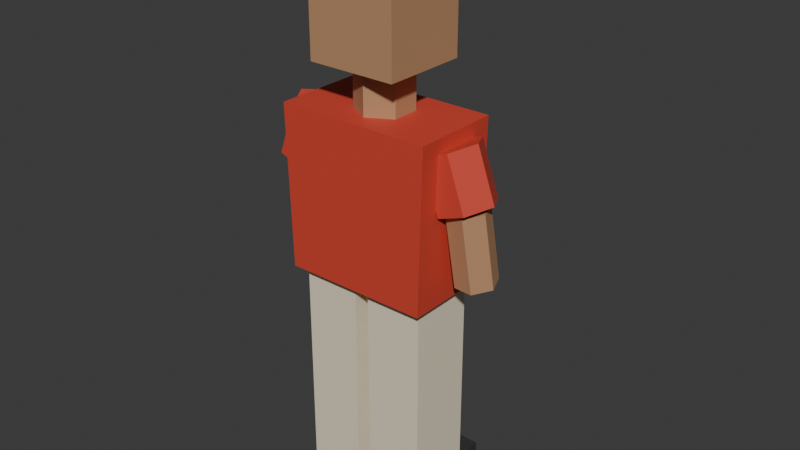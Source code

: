 # Source: pedestrian_05_far.blend  (saved by Blender 5.2.45; exported with 4.5.12 LTS)
import bpy
from mathutils import Matrix  # noqa: F401  (used for matrix-valued properties, if any)

bpy.ops.wm.read_factory_settings(use_empty=True)
scene = bpy.context.scene
scene.name = 'Scene'

# ---- collections
col_collection = bpy.data.collections.new('Collection'); scene.collection.children.link(col_collection)

# ---- materials (node trees are filled in below, after node groups)
mat_traffic_rubber = bpy.data.materials.new('traffic_rubber')
mat_traffic_rubber.diffuse_color = (0.035, 0.039, 0.037, 1.0)
mat_traffic_cream = bpy.data.materials.new('traffic_cream')
mat_traffic_cream.diffuse_color = (0.85, 0.76, 0.57, 1.0)
mat_traffic_red = bpy.data.materials.new('traffic_red')
mat_traffic_red.diffuse_color = (0.65, 0.06, 0.035, 1.0)
mat_traffic_skin1 = bpy.data.materials.new('traffic_skin1')
mat_traffic_skin1.diffuse_color = (0.5, 0.27, 0.14, 1.0)

# ---- material node trees
mat_traffic_rubber.use_nodes = True; mat_traffic_rubber.node_tree.nodes.clear()
_N = mat_traffic_rubber.node_tree.nodes; _L = mat_traffic_rubber.node_tree.links
n0 = _N.new('ShaderNodeBsdfPrincipled'); n0.name = 'Principled BSDF'; n0.location = (-200, 100)
n0.inputs[0].default_value = (0.035, 0.039, 0.037, 1.0)
n0.inputs[2].default_value = 0.62
n0.inputs[10].default_value = 0.005
n1 = _N.new('ShaderNodeOutputMaterial'); n1.name = 'Material Output'; n1.location = (200, 100)
_L.new(n0.outputs[0], n1.inputs[0])
n1.is_active_output = True
mat_traffic_cream.use_nodes = True; mat_traffic_cream.node_tree.nodes.clear()
_N = mat_traffic_cream.node_tree.nodes; _L = mat_traffic_cream.node_tree.links
n0 = _N.new('ShaderNodeBsdfPrincipled'); n0.name = 'Principled BSDF'; n0.location = (-200, 100)
n0.inputs[0].default_value = (0.85, 0.76, 0.57, 1.0)
n0.inputs[2].default_value = 0.62
n0.inputs[10].default_value = 0.005
n1 = _N.new('ShaderNodeOutputMaterial'); n1.name = 'Material Output'; n1.location = (200, 100)
_L.new(n0.outputs[0], n1.inputs[0])
n1.is_active_output = True
mat_traffic_red.use_nodes = True; mat_traffic_red.node_tree.nodes.clear()
_N = mat_traffic_red.node_tree.nodes; _L = mat_traffic_red.node_tree.links
n0 = _N.new('ShaderNodeBsdfPrincipled'); n0.name = 'Principled BSDF'; n0.location = (-200, 100)
n0.inputs[0].default_value = (0.65, 0.06, 0.035, 1.0)
n0.inputs[2].default_value = 0.62
n0.inputs[10].default_value = 0.005
n1 = _N.new('ShaderNodeOutputMaterial'); n1.name = 'Material Output'; n1.location = (200, 100)
_L.new(n0.outputs[0], n1.inputs[0])
n1.is_active_output = True
mat_traffic_skin1.use_nodes = True; mat_traffic_skin1.node_tree.nodes.clear()
_N = mat_traffic_skin1.node_tree.nodes; _L = mat_traffic_skin1.node_tree.links
n0 = _N.new('ShaderNodeBsdfPrincipled'); n0.name = 'Principled BSDF'; n0.location = (-200, 100)
n0.inputs[0].default_value = (0.5, 0.27, 0.14, 1.0)
n0.inputs[2].default_value = 0.62
n0.inputs[10].default_value = 0.005
n1 = _N.new('ShaderNodeOutputMaterial'); n1.name = 'Material Output'; n1.location = (200, 100)
_L.new(n0.outputs[0], n1.inputs[0])
n1.is_active_output = True

# ---- world
world_world = bpy.data.worlds.new('World'); scene.world = world_world
world_world.use_nodes = True; world_world.node_tree.nodes.clear()
_N = world_world.node_tree.nodes; _L = world_world.node_tree.links
n0 = _N.new('ShaderNodeOutputWorld'); n0.name = 'World Output'; n0.location = (200, 100)
n1 = _N.new('ShaderNodeBackground'); n1.name = 'Background'; n1.location = (-200, 100)
n1.inputs[0].default_value = (0.05088, 0.05088, 0.05088, 1.0)
_L.new(n1.outputs[0], n0.inputs[0])
n0.is_active_output = True
world_world.color = (0.05088, 0.05088, 0.05088)
world_world.sun_shadow_jitter_overblur = 0.0

# ---- meshes
me_cube = bpy.data.meshes.new('Cube')
me_cube.from_pydata([(-0.0936, -0.155, -0.065), (-0.0936, -0.155, 0.065), (-0.0936, 0.155, -0.065), (-0.0936, 0.155, 0.065), (0.0936, -0.155, -0.065), (0.0936, -0.155, 0.065), (0.0936, 0.155, -0.065), (0.0936, 0.155, 0.065)], [], [(0, 1, 3, 2), (2, 3, 7, 6), (6, 7, 5, 4), (4, 5, 1, 0), (2, 6, 4, 0), (7, 3, 1, 5)])
_uv = me_cube.uv_layers.new(name='UVMap')
_uv.uv.foreach_set('vector', [0.375, 0.0, 0.625, 0.0, 0.625, 0.25, 0.375, 0.25, 0.375, 0.25, 0.625, 0.25, 0.625, 0.5, 0.375, 0.5, 0.375, 0.5, 0.625, 0.5, 0.625, 0.75, 0.375, 0.75, 0.375, 0.75, 0.625, 0.75, 0.625, 1.0, 0.375, 1.0, 0.125, 0.5, 0.375, 0.5, 0.375, 0.75, 0.125, 0.75, 0.625, 0.5, 0.875, 0.5, 0.875, 0.75, 0.625, 0.75])
me_cube.materials.append(mat_traffic_rubber)
me_cube.update()
me_cube_001 = bpy.data.meshes.new('Cube.001')
me_cube_001.from_pydata([(-0.096, -0.11, -0.3594), (-0.096, -0.11, 0.3594), (-0.096, 0.11, -0.3594), (-0.096, 0.11, 0.3594), (0.096, -0.11, -0.3594), (0.096, -0.11, 0.3594), (0.096, 0.11, -0.3594), (0.096, 0.11, 0.3594)], [], [(0, 1, 3, 2), (2, 3, 7, 6), (6, 7, 5, 4), (4, 5, 1, 0), (2, 6, 4, 0), (7, 3, 1, 5)])
_uv = me_cube_001.uv_layers.new(name='UVMap')
_uv.uv.foreach_set('vector', [0.375, 0.0, 0.625, 0.0, 0.625, 0.25, 0.375, 0.25, 0.375, 0.25, 0.625, 0.25, 0.625, 0.5, 0.375, 0.5, 0.375, 0.5, 0.625, 0.5, 0.625, 0.75, 0.375, 0.75, 0.375, 0.75, 0.625, 0.75, 0.625, 1.0, 0.375, 1.0, 0.125, 0.5, 0.375, 0.5, 0.375, 0.75, 0.125, 0.75, 0.625, 0.5, 0.875, 0.5, 0.875, 0.75, 0.625, 0.75])
me_cube_001.materials.append(mat_traffic_cream)
me_cube_001.update()
me_cube_002 = bpy.data.meshes.new('Cube.002')
me_cube_002.from_pydata([(-0.0936, -0.155, -0.065), (-0.0936, -0.155, 0.065), (-0.0936, 0.155, -0.065), (-0.0936, 0.155, 0.065), (0.0936, -0.155, -0.065), (0.0936, -0.155, 0.065), (0.0936, 0.155, -0.065), (0.0936, 0.155, 0.065)], [], [(0, 1, 3, 2), (2, 3, 7, 6), (6, 7, 5, 4), (4, 5, 1, 0), (2, 6, 4, 0), (7, 3, 1, 5)])
_uv = me_cube_002.uv_layers.new(name='UVMap')
_uv.uv.foreach_set('vector', [0.375, 0.0, 0.625, 0.0, 0.625, 0.25, 0.375, 0.25, 0.375, 0.25, 0.625, 0.25, 0.625, 0.5, 0.375, 0.5, 0.375, 0.5, 0.625, 0.5, 0.625, 0.75, 0.375, 0.75, 0.375, 0.75, 0.625, 0.75, 0.625, 1.0, 0.375, 1.0, 0.125, 0.5, 0.375, 0.5, 0.375, 0.75, 0.125, 0.75, 0.625, 0.5, 0.875, 0.5, 0.875, 0.75, 0.625, 0.75])
me_cube_002.materials.append(mat_traffic_rubber)
me_cube_002.update()
me_cube_003 = bpy.data.meshes.new('Cube.003')
me_cube_003.from_pydata([(-0.096, -0.11, -0.3594), (-0.096, -0.11, 0.3594), (-0.096, 0.11, -0.3594), (-0.096, 0.11, 0.3594), (0.096, -0.11, -0.3594), (0.096, -0.11, 0.3594), (0.096, 0.11, -0.3594), (0.096, 0.11, 0.3594)], [], [(0, 1, 3, 2), (2, 3, 7, 6), (6, 7, 5, 4), (4, 5, 1, 0), (2, 6, 4, 0), (7, 3, 1, 5)])
_uv = me_cube_003.uv_layers.new(name='UVMap')
_uv.uv.foreach_set('vector', [0.375, 0.0, 0.625, 0.0, 0.625, 0.25, 0.375, 0.25, 0.375, 0.25, 0.625, 0.25, 0.625, 0.5, 0.375, 0.5, 0.375, 0.5, 0.625, 0.5, 0.625, 0.75, 0.375, 0.75, 0.375, 0.75, 0.625, 0.75, 0.625, 1.0, 0.375, 1.0, 0.125, 0.5, 0.375, 0.5, 0.375, 0.75, 0.125, 0.75, 0.625, 0.5, 0.875, 0.5, 0.875, 0.75, 0.625, 0.75])
me_cube_003.materials.append(mat_traffic_cream)
me_cube_003.update()
me_shirt = bpy.data.meshes.new('Shirt')
me_shirt.from_pydata([(-0.24, -0.145, 0.7888), (0.24, -0.145, 0.7888), (0.2544, -0.145, 1.317), (-0.2544, -0.145, 1.317), (-0.24, 0.145, 0.7888), (0.24, 0.145, 0.7888), (0.2544, 0.145, 1.317), (-0.2544, 0.145, 1.317)], [], [(3, 2, 1, 0), (0, 1, 5, 4), (1, 2, 6, 5), (2, 3, 7, 6), (3, 0, 4, 7), (4, 5, 6, 7)])
me_shirt.materials.append(mat_traffic_red)
me_shirt.update()
me_cylinder = bpy.data.meshes.new('Cylinder')
me_cylinder.from_pydata([(0.0, 0.09, -0.075), (0.0, 0.09, 0.075), (0.07794, 0.045, -0.075), (0.07794, 0.045, 0.075), (0.07794, -0.045, -0.075), (0.07794, -0.045, 0.075), (0.0, -0.09, -0.075), (0.0, -0.09, 0.075), (-0.07794, -0.045, -0.075), (-0.07794, -0.045, 0.075), (-0.07794, 0.045, -0.075), (-0.07794, 0.045, 0.075)], [], [(0, 1, 3, 2), (2, 3, 5, 4), (4, 5, 7, 6), (6, 7, 9, 8), (3, 1, 11, 9, 7, 5), (8, 9, 11, 10), (10, 11, 1, 0), (0, 2, 4, 6, 8, 10)])
_uv = me_cylinder.uv_layers.new(name='UVMap')
_uv.uv.foreach_set('vector', [1.0, 0.5, 1.0, 1.0, 0.8333, 1.0, 0.8333, 0.5, 0.8333, 0.5, 0.8333, 1.0, 0.6667, 1.0, 0.6667, 0.5, 0.6667, 0.5, 0.6667, 1.0, 0.5, 1.0, 0.5, 0.5, 0.5, 0.5, 0.5, 1.0, 0.3333, 1.0, 0.3333, 0.5, 0.4578, 0.37, 0.25, 0.49, 0.04215, 0.37, 0.04215, 0.13, 0.25, 0.01, 0.4578, 0.13, 0.3333, 0.5, 0.3333, 1.0, 0.1667, 1.0, 0.1667, 0.5, 0.1667, 0.5, 0.1667, 1.0, -8.941e-08, 1.0, -8.941e-08, 0.5, 0.75, 0.49, 0.9578, 0.37, 0.9578, 0.13, 0.75, 0.01, 0.5422, 0.13, 0.5422, 0.37])
me_cylinder.materials.append(mat_traffic_skin1)
me_cylinder.update()
me_cube_004 = bpy.data.meshes.new('Cube.004')
me_cube_004.from_pydata([(-0.145, -0.14, -0.16), (-0.145, -0.14, 0.16), (-0.145, 0.14, -0.16), (-0.145, 0.14, 0.16), (0.145, -0.14, -0.16), (0.145, -0.14, 0.16), (0.145, 0.14, -0.16), (0.145, 0.14, 0.16)], [], [(0, 1, 3, 2), (2, 3, 7, 6), (6, 7, 5, 4), (4, 5, 1, 0), (2, 6, 4, 0), (7, 3, 1, 5)])
_uv = me_cube_004.uv_layers.new(name='UVMap')
_uv.uv.foreach_set('vector', [0.375, 0.0, 0.625, 0.0, 0.625, 0.25, 0.375, 0.25, 0.375, 0.25, 0.625, 0.25, 0.625, 0.5, 0.375, 0.5, 0.375, 0.5, 0.625, 0.5, 0.625, 0.75, 0.375, 0.75, 0.375, 0.75, 0.625, 0.75, 0.625, 1.0, 0.375, 1.0, 0.125, 0.5, 0.375, 0.5, 0.375, 0.75, 0.125, 0.75, 0.625, 0.5, 0.875, 0.5, 0.875, 0.75, 0.625, 0.75])
me_cube_004.materials.append(mat_traffic_skin1)
me_cube_004.update()
me_cylinder_001 = bpy.data.meshes.new('Cylinder.001')
me_cylinder_001.from_pydata([(0.0, 0.092, -0.08981), (0.0, 0.092, 0.08981), (0.07967, 0.046, -0.08981), (0.07967, 0.046, 0.08981), (0.07967, -0.046, -0.08981), (0.07967, -0.046, 0.08981), (0.0, -0.092, -0.08981), (0.0, -0.092, 0.08981), (-0.07967, -0.046, -0.08981), (-0.07967, -0.046, 0.08981), (-0.07967, 0.046, -0.08981), (-0.07967, 0.046, 0.08981)], [], [(0, 1, 3, 2), (2, 3, 5, 4), (4, 5, 7, 6), (6, 7, 9, 8), (3, 1, 11, 9, 7, 5), (8, 9, 11, 10), (10, 11, 1, 0), (0, 2, 4, 6, 8, 10)])
_uv = me_cylinder_001.uv_layers.new(name='UVMap')
_uv.uv.foreach_set('vector', [1.0, 0.5, 1.0, 1.0, 0.8333, 1.0, 0.8333, 0.5, 0.8333, 0.5, 0.8333, 1.0, 0.6667, 1.0, 0.6667, 0.5, 0.6667, 0.5, 0.6667, 1.0, 0.5, 1.0, 0.5, 0.5, 0.5, 0.5, 0.5, 1.0, 0.3333, 1.0, 0.3333, 0.5, 0.4578, 0.37, 0.25, 0.49, 0.04215, 0.37, 0.04215, 0.13, 0.25, 0.01, 0.4578, 0.13, 0.3333, 0.5, 0.3333, 1.0, 0.1667, 1.0, 0.1667, 0.5, 0.1667, 0.5, 0.1667, 1.0, -8.941e-08, 1.0, -8.941e-08, 0.5, 0.75, 0.49, 0.9578, 0.37, 0.9578, 0.13, 0.75, 0.01, 0.5422, 0.13, 0.5422, 0.37])
me_cylinder_001.materials.append(mat_traffic_red)
me_cylinder_001.update()
me_cylinder_002 = bpy.data.meshes.new('Cylinder.002')
me_cylinder_002.from_pydata([(0.0, 0.066, -0.1206), (0.0, 0.066, 0.1206), (0.05716, 0.033, -0.1206), (0.05716, 0.033, 0.1206), (0.05716, -0.033, -0.1206), (0.05716, -0.033, 0.1206), (0.0, -0.066, -0.1206), (0.0, -0.066, 0.1206), (-0.05716, -0.033, -0.1206), (-0.05716, -0.033, 0.1206), (-0.05716, 0.033, -0.1206), (-0.05716, 0.033, 0.1206)], [], [(0, 1, 3, 2), (2, 3, 5, 4), (4, 5, 7, 6), (6, 7, 9, 8), (3, 1, 11, 9, 7, 5), (8, 9, 11, 10), (10, 11, 1, 0), (0, 2, 4, 6, 8, 10)])
_uv = me_cylinder_002.uv_layers.new(name='UVMap')
_uv.uv.foreach_set('vector', [1.0, 0.5, 1.0, 1.0, 0.8333, 1.0, 0.8333, 0.5, 0.8333, 0.5, 0.8333, 1.0, 0.6667, 1.0, 0.6667, 0.5, 0.6667, 0.5, 0.6667, 1.0, 0.5, 1.0, 0.5, 0.5, 0.5, 0.5, 0.5, 1.0, 0.3333, 1.0, 0.3333, 0.5, 0.4578, 0.37, 0.25, 0.49, 0.04215, 0.37, 0.04215, 0.13, 0.25, 0.01, 0.4578, 0.13, 0.3333, 0.5, 0.3333, 1.0, 0.1667, 1.0, 0.1667, 0.5, 0.1667, 0.5, 0.1667, 1.0, -8.941e-08, 1.0, -8.941e-08, 0.5, 0.75, 0.49, 0.9578, 0.37, 0.9578, 0.13, 0.75, 0.01, 0.5422, 0.13, 0.5422, 0.37])
me_cylinder_002.materials.append(mat_traffic_skin1)
me_cylinder_002.update()
me_cylinder_003 = bpy.data.meshes.new('Cylinder.003')
me_cylinder_003.from_pydata([(0.0, 0.092, -0.08981), (0.0, 0.092, 0.08981), (0.07967, 0.046, -0.08981), (0.07967, 0.046, 0.08981), (0.07967, -0.046, -0.08981), (0.07967, -0.046, 0.08981), (0.0, -0.092, -0.08981), (0.0, -0.092, 0.08981), (-0.07967, -0.046, -0.08981), (-0.07967, -0.046, 0.08981), (-0.07967, 0.046, -0.08981), (-0.07967, 0.046, 0.08981)], [], [(0, 1, 3, 2), (2, 3, 5, 4), (4, 5, 7, 6), (6, 7, 9, 8), (3, 1, 11, 9, 7, 5), (8, 9, 11, 10), (10, 11, 1, 0), (0, 2, 4, 6, 8, 10)])
_uv = me_cylinder_003.uv_layers.new(name='UVMap')
_uv.uv.foreach_set('vector', [1.0, 0.5, 1.0, 1.0, 0.8333, 1.0, 0.8333, 0.5, 0.8333, 0.5, 0.8333, 1.0, 0.6667, 1.0, 0.6667, 0.5, 0.6667, 0.5, 0.6667, 1.0, 0.5, 1.0, 0.5, 0.5, 0.5, 0.5, 0.5, 1.0, 0.3333, 1.0, 0.3333, 0.5, 0.4578, 0.37, 0.25, 0.49, 0.04215, 0.37, 0.04215, 0.13, 0.25, 0.01, 0.4578, 0.13, 0.3333, 0.5, 0.3333, 1.0, 0.1667, 1.0, 0.1667, 0.5, 0.1667, 0.5, 0.1667, 1.0, -8.941e-08, 1.0, -8.941e-08, 0.5, 0.75, 0.49, 0.9578, 0.37, 0.9578, 0.13, 0.75, 0.01, 0.5422, 0.13, 0.5422, 0.37])
me_cylinder_003.materials.append(mat_traffic_red)
me_cylinder_003.update()
me_cylinder_004 = bpy.data.meshes.new('Cylinder.004')
me_cylinder_004.from_pydata([(0.0, 0.066, -0.1206), (0.0, 0.066, 0.1206), (0.05716, 0.033, -0.1206), (0.05716, 0.033, 0.1206), (0.05716, -0.033, -0.1206), (0.05716, -0.033, 0.1206), (0.0, -0.066, -0.1206), (0.0, -0.066, 0.1206), (-0.05716, -0.033, -0.1206), (-0.05716, -0.033, 0.1206), (-0.05716, 0.033, -0.1206), (-0.05716, 0.033, 0.1206)], [], [(0, 1, 3, 2), (2, 3, 5, 4), (4, 5, 7, 6), (6, 7, 9, 8), (3, 1, 11, 9, 7, 5), (8, 9, 11, 10), (10, 11, 1, 0), (0, 2, 4, 6, 8, 10)])
_uv = me_cylinder_004.uv_layers.new(name='UVMap')
_uv.uv.foreach_set('vector', [1.0, 0.5, 1.0, 1.0, 0.8333, 1.0, 0.8333, 0.5, 0.8333, 0.5, 0.8333, 1.0, 0.6667, 1.0, 0.6667, 0.5, 0.6667, 0.5, 0.6667, 1.0, 0.5, 1.0, 0.5, 0.5, 0.5, 0.5, 0.5, 1.0, 0.3333, 1.0, 0.3333, 0.5, 0.4578, 0.37, 0.25, 0.49, 0.04215, 0.37, 0.04215, 0.13, 0.25, 0.01, 0.4578, 0.13, 0.3333, 0.5, 0.3333, 1.0, 0.1667, 1.0, 0.1667, 0.5, 0.1667, 0.5, 0.1667, 1.0, -8.941e-08, 1.0, -8.941e-08, 0.5, 0.75, 0.49, 0.9578, 0.37, 0.9578, 0.13, 0.75, 0.01, 0.5422, 0.13, 0.5422, 0.37])
me_cylinder_004.materials.append(mat_traffic_skin1)
me_cylinder_004.update()
me_cube_005 = bpy.data.meshes.new('Cube.005')
me_cube_005.from_pydata([(-0.155, -0.145, -0.06), (-0.155, -0.145, 0.06), (-0.155, 0.145, -0.06), (-0.155, 0.145, 0.06), (0.155, -0.145, -0.06), (0.155, -0.145, 0.06), (0.155, 0.145, -0.06), (0.155, 0.145, 0.06)], [], [(0, 1, 3, 2), (2, 3, 7, 6), (6, 7, 5, 4), (4, 5, 1, 0), (2, 6, 4, 0), (7, 3, 1, 5)])
_uv = me_cube_005.uv_layers.new(name='UVMap')
_uv.uv.foreach_set('vector', [0.375, 0.0, 0.625, 0.0, 0.625, 0.25, 0.375, 0.25, 0.375, 0.25, 0.625, 0.25, 0.625, 0.5, 0.375, 0.5, 0.375, 0.5, 0.625, 0.5, 0.625, 0.75, 0.375, 0.75, 0.375, 0.75, 0.625, 0.75, 0.625, 1.0, 0.375, 1.0, 0.125, 0.5, 0.375, 0.5, 0.375, 0.75, 0.125, 0.75, 0.625, 0.5, 0.875, 0.5, 0.875, 0.75, 0.625, 0.75])
me_cube_005.materials.append(mat_traffic_red)
me_cube_005.update()
me_cube_006 = bpy.data.meshes.new('Cube.006')
me_cube_006.from_pydata([(-0.13, -0.08, -0.0175), (-0.13, -0.08, 0.0175), (-0.13, 0.08, -0.0175), (-0.13, 0.08, 0.0175), (0.13, -0.08, -0.0175), (0.13, -0.08, 0.0175), (0.13, 0.08, -0.0175), (0.13, 0.08, 0.0175)], [], [(0, 1, 3, 2), (2, 3, 7, 6), (6, 7, 5, 4), (4, 5, 1, 0), (2, 6, 4, 0), (7, 3, 1, 5)])
_uv = me_cube_006.uv_layers.new(name='UVMap')
_uv.uv.foreach_set('vector', [0.375, 0.0, 0.625, 0.0, 0.625, 0.25, 0.375, 0.25, 0.375, 0.25, 0.625, 0.25, 0.625, 0.5, 0.375, 0.5, 0.375, 0.5, 0.625, 0.5, 0.625, 0.75, 0.375, 0.75, 0.375, 0.75, 0.625, 0.75, 0.625, 1.0, 0.375, 1.0, 0.125, 0.5, 0.375, 0.5, 0.375, 0.75, 0.125, 0.75, 0.625, 0.5, 0.875, 0.5, 0.875, 0.75, 0.625, 0.75])
me_cube_006.materials.append(mat_traffic_red)
me_cube_006.update()

# ---- objects
ob_shoe = bpy.data.objects.new('Shoe', me_cube)
ob_trouser_leg = bpy.data.objects.new('Trouser leg', me_cube_001)
ob_shoe_001 = bpy.data.objects.new('Shoe.001', me_cube_002)
ob_trouser_leg_001 = bpy.data.objects.new('Trouser leg.001', me_cube_003)
ob_shirt = bpy.data.objects.new('Shirt', me_shirt)
ob_neck = bpy.data.objects.new('Neck', me_cylinder)
ob_head = bpy.data.objects.new('Head', me_cube_004)
ob_sleeve = bpy.data.objects.new('Sleeve', me_cylinder_001)
ob_forearm = bpy.data.objects.new('Forearm', me_cylinder_002)
ob_sleeve_001 = bpy.data.objects.new('Sleeve.001', me_cylinder_003)
ob_forearm_001 = bpy.data.objects.new('Forearm.001', me_cylinder_004)
ob_cap = bpy.data.objects.new('Cap', me_cube_005)
ob_cap_bill = bpy.data.objects.new('Cap bill', me_cube_006)

# ---- transforms, parenting, visibility, modifiers, constraints
ob_shoe.location = (-0.12, 0.05, 0.065)
ob_trouser_leg.location = (-0.12, 0.0, 0.4258)
ob_shoe_001.location = (0.12, 0.05, 0.065)
ob_trouser_leg_001.location = (0.12, 0.0, 0.4258)
ob_shirt.location = (0.0, 0.0, 0.0)
ob_neck.location = (0.0, 0.0, 1.357)
ob_head.location = (0.0, 0.0, 1.62)
ob_sleeve.location = (-0.27, 0.0, 1.183)
ob_sleeve.rotation_euler = (2.801, -1.661e-07, -1.571)
ob_forearm.location = (-0.31, 0.0125, 0.9784)
ob_forearm.rotation_euler = (-0.1331, 3.142, 0.6747)
ob_sleeve_001.location = (0.27, 0.0, 1.183)
ob_sleeve_001.rotation_euler = (2.801, 1.661e-07, 1.571)
ob_forearm_001.location = (0.31, 0.0125, 0.9784)
ob_forearm_001.rotation_euler = (-0.1331, -3.142, -0.6747)
ob_cap.location = (0.0, 0.0, 1.785)
ob_cap_bill.location = (0.0, 0.2, 1.765)

# ---- collection membership
col_collection.objects.link(ob_shoe)
col_collection.objects.link(ob_trouser_leg)
col_collection.objects.link(ob_shoe_001)
col_collection.objects.link(ob_trouser_leg_001)
col_collection.objects.link(ob_shirt)
col_collection.objects.link(ob_neck)
col_collection.objects.link(ob_head)
col_collection.objects.link(ob_sleeve)
col_collection.objects.link(ob_forearm)
col_collection.objects.link(ob_sleeve_001)
col_collection.objects.link(ob_forearm_001)
col_collection.objects.link(ob_cap)
col_collection.objects.link(ob_cap_bill)

# ---- scene / render settings (as saved in the file)
scene.frame_start = 1; scene.frame_end = 250; scene.frame_set(1)
scene.render.engine = 'BLENDER_EEVEE_NEXT'
scene.render.bake_bias = 0.0
scene.render.bake_samples = 0
scene.render.compositor_device = 'GPU'
scene.eevee.use_volume_custom_range = False
scene.eevee.fast_gi_thickness_near = 0.1
scene.eevee.fast_gi_thickness_far = 0.0
scene.eevee.ray_tracing_options.screen_trace_thickness = 0.1
bpy.context.view_layer.update()

# ---- added for rendering (the .blend has no active camera and no usable light): camera, sun
cam_auto = bpy.data.cameras.new('AutoCamera')
cam_auto.lens = 50.0
cam_auto.sensor_width = 36.0
cam_auto.clip_end = 1000.0
ob_auto_camera = bpy.data.objects.new('AutoCamera', cam_auto)
scene.collection.objects.link(ob_auto_camera)
ob_auto_camera.location = (1.90568, -2.21932, 2.44705)
ob_auto_camera.rotation_euler = (1.09748, -7.21219e-08, 0.694738)
scene.camera = ob_auto_camera
light_auto_sun = bpy.data.lights.new('AutoSun', 'SUN')
light_auto_sun.energy = 3.0
light_auto_sun.angle = 0.0523599
ob_auto_sun = bpy.data.objects.new('AutoSun', light_auto_sun)
scene.collection.objects.link(ob_auto_sun)
ob_auto_sun.rotation_euler = (0.872665, 0.174533, 0.523599)
bpy.context.view_layer.update()
